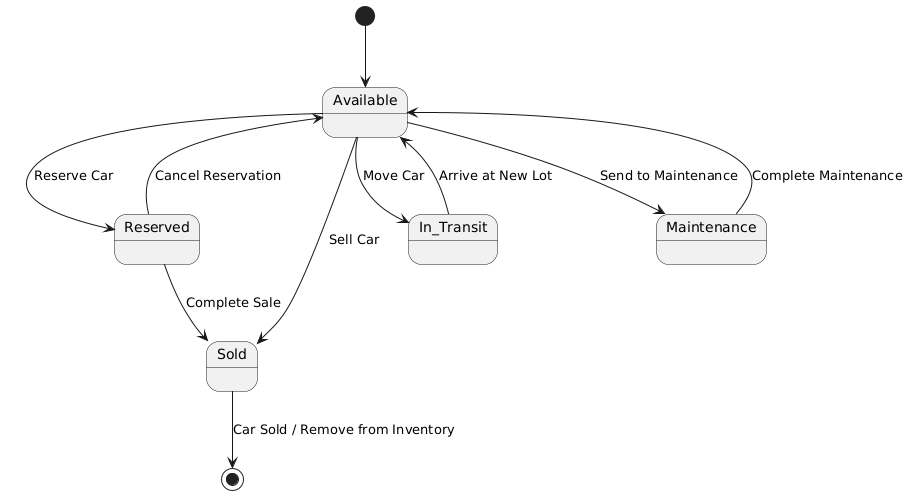

The diagram above was rendered by PlantUML. Its source (embedded in the PNG):
@startuml
[*] --> Available

Available --> Reserved : Reserve Car
Available --> Sold : Sell Car
Available --> In_Transit : Move Car
Available --> Maintenance : Send to Maintenance

Reserved --> Sold : Complete Sale
Reserved --> Available : Cancel Reservation

In_Transit --> Available : Arrive at New Lot

Maintenance --> Available : Complete Maintenance

Sold --> [*] : Car Sold / Remove from Inventory
@enduml